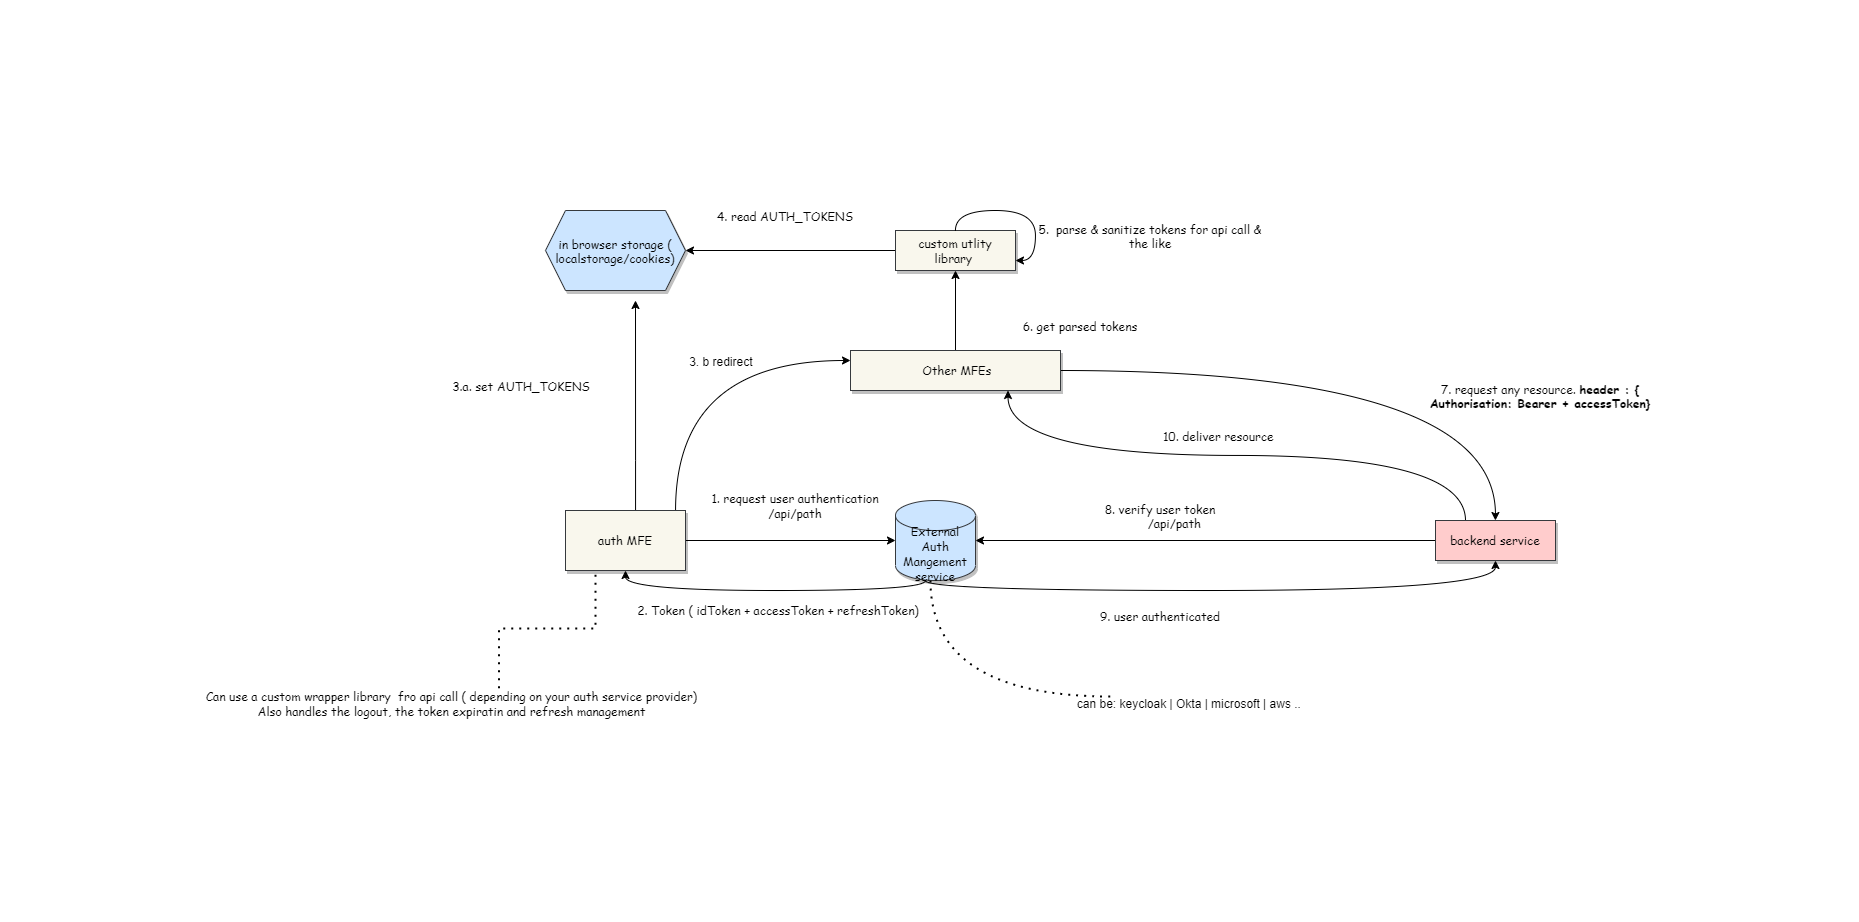

The diagram above was exported from draw.io. Its source (the exported page's mxGraphModel, read from the mxfile embedded in the PNG):
<mxGraphModel dx="1422" dy="862" grid="0" gridSize="10" guides="1" tooltips="1" connect="1" arrows="1" fold="1" page="0" pageScale="1" pageWidth="850" pageHeight="1100" math="0" shadow="1">
  <root>
    <mxCell id="ys_SPItEKRJDDKqOvtFU-0" />
    <mxCell id="ys_SPItEKRJDDKqOvtFU-1" parent="ys_SPItEKRJDDKqOvtFU-0" />
    <mxCell id="ys_SPItEKRJDDKqOvtFU-2" value="&lt;font face=&quot;Comic Sans MS&quot;&gt;car-service&lt;/font&gt;" style="rounded=1;whiteSpace=wrap;html=1;fillColor=#e1d5e7;strokeColor=#9673a6;" parent="ys_SPItEKRJDDKqOvtFU-1" vertex="1">
      <mxGeometry x="440" y="380" width="200" height="100" as="geometry" />
    </mxCell>
    <mxCell id="ys_SPItEKRJDDKqOvtFU-3" value="&lt;font face=&quot;Comic Sans MS&quot;&gt;traccar-db&lt;/font&gt;" style="shape=cylinder3;whiteSpace=wrap;html=1;boundedLbl=1;backgroundOutline=1;size=15;fillColor=#fff2cc;strokeColor=#d6b656;" parent="ys_SPItEKRJDDKqOvtFU-1" vertex="1">
      <mxGeometry x="690" y="70" width="60" height="80" as="geometry" />
    </mxCell>
    <mxCell id="ys_SPItEKRJDDKqOvtFU-6" style="edgeStyle=orthogonalEdgeStyle;curved=1;rounded=0;orthogonalLoop=1;jettySize=auto;html=1;entryX=0.5;entryY=1;entryDx=0;entryDy=0;entryPerimeter=0;" parent="ys_SPItEKRJDDKqOvtFU-1" source="ys_SPItEKRJDDKqOvtFU-4" target="ys_SPItEKRJDDKqOvtFU-3" edge="1">
      <mxGeometry relative="1" as="geometry" />
    </mxCell>
    <mxCell id="ys_SPItEKRJDDKqOvtFU-4" value="&lt;font face=&quot;Comic Sans MS&quot;&gt;traccar-api&lt;/font&gt;" style="rounded=1;whiteSpace=wrap;html=1;fillColor=#fff2cc;strokeColor=#d6b656;" parent="ys_SPItEKRJDDKqOvtFU-1" vertex="1">
      <mxGeometry x="660" y="230" width="120" height="60" as="geometry" />
    </mxCell>
    <mxCell id="ys_SPItEKRJDDKqOvtFU-14" style="edgeStyle=orthogonalEdgeStyle;curved=1;rounded=0;orthogonalLoop=1;jettySize=auto;html=1;" parent="ys_SPItEKRJDDKqOvtFU-1" source="ys_SPItEKRJDDKqOvtFU-7" target="ys_SPItEKRJDDKqOvtFU-13" edge="1">
      <mxGeometry relative="1" as="geometry">
        <Array as="points">
          <mxPoint x="220" y="460" />
          <mxPoint x="220" y="460" />
        </Array>
      </mxGeometry>
    </mxCell>
    <mxCell id="ys_SPItEKRJDDKqOvtFU-7" value="&lt;font face=&quot;Comic Sans MS&quot;&gt;admin MFE&lt;/font&gt;" style="rounded=1;whiteSpace=wrap;html=1;fillColor=#f5f5f5;strokeColor=#666666;fontColor=#333333;" parent="ys_SPItEKRJDDKqOvtFU-1" vertex="1">
      <mxGeometry x="20" y="430" width="120" height="50" as="geometry" />
    </mxCell>
    <mxCell id="ys_SPItEKRJDDKqOvtFU-9" value="&lt;font face=&quot;Comic Sans MS&quot;&gt;REST request /cars/v1/geofences&lt;/font&gt;" style="text;html=1;strokeColor=none;fillColor=none;align=center;verticalAlign=middle;whiteSpace=wrap;rounded=0;" parent="ys_SPItEKRJDDKqOvtFU-1" vertex="1">
      <mxGeometry x="260" y="410" width="110" height="30" as="geometry" />
    </mxCell>
    <mxCell id="ys_SPItEKRJDDKqOvtFU-10" value="&lt;font face=&quot;Comic Sans MS&quot;&gt;REST request /api/geofences&lt;/font&gt;" style="text;html=1;strokeColor=none;fillColor=none;align=center;verticalAlign=middle;whiteSpace=wrap;rounded=0;" parent="ys_SPItEKRJDDKqOvtFU-1" vertex="1">
      <mxGeometry x="730" y="310" width="100" height="30" as="geometry" />
    </mxCell>
    <mxCell id="ys_SPItEKRJDDKqOvtFU-12" style="edgeStyle=orthogonalEdgeStyle;curved=1;rounded=0;orthogonalLoop=1;jettySize=auto;html=1;entryX=0.5;entryY=1;entryDx=0;entryDy=0;" parent="ys_SPItEKRJDDKqOvtFU-1" source="ys_SPItEKRJDDKqOvtFU-11" target="ys_SPItEKRJDDKqOvtFU-4" edge="1">
      <mxGeometry relative="1" as="geometry" />
    </mxCell>
    <mxCell id="ys_SPItEKRJDDKqOvtFU-11" value="&lt;font face=&quot;Comic Sans MS&quot;&gt;rest-client&lt;/font&gt;" style="shape=process;whiteSpace=wrap;html=1;backgroundOutline=1;rounded=1;glass=0;shadow=1;" parent="ys_SPItEKRJDDKqOvtFU-1" vertex="1">
      <mxGeometry x="480" y="390" width="120" height="30" as="geometry" />
    </mxCell>
    <mxCell id="ys_SPItEKRJDDKqOvtFU-13" value="&lt;font face=&quot;Comic Sans MS&quot;&gt;rest-server&lt;/font&gt;" style="shape=process;whiteSpace=wrap;html=1;backgroundOutline=1;rounded=1;glass=0;shadow=1;" parent="ys_SPItEKRJDDKqOvtFU-1" vertex="1">
      <mxGeometry x="480" y="445" width="120" height="30" as="geometry" />
    </mxCell>
  </root>
</mxGraphModel>